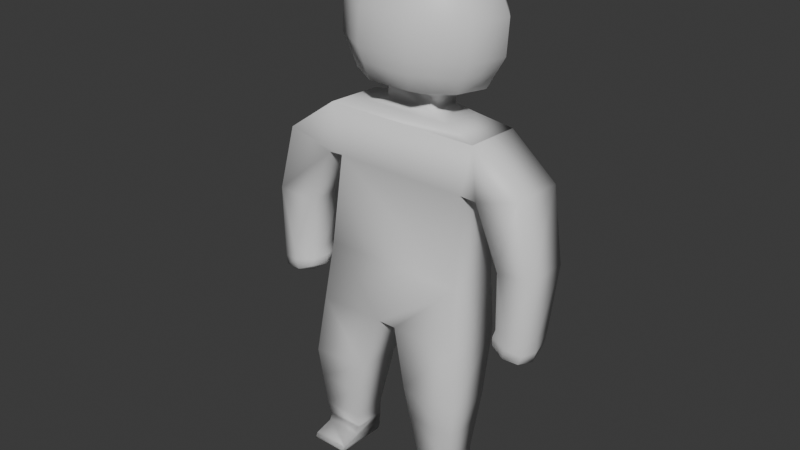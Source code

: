 # Source: citizen.blend  (saved by Blender 5.1.29; exported with 4.5.12 LTS)
import bpy
from mathutils import Matrix  # noqa: F401  (used for matrix-valued properties, if any)

bpy.ops.wm.read_factory_settings(use_empty=True)
scene = bpy.context.scene
scene.name = 'Scene'

# ---- collections
col_collection = bpy.data.collections.new('Collection'); scene.collection.children.link(col_collection)

# ---- materials (node trees are filled in below, after node groups)
mat_material = bpy.data.materials.new('Material')
mat_material.alpha_threshold = 0.0
mat_material.use_backface_culling_lightprobe_volume = False
mat_material.roughness = 0.5
mat_material.line_color = (0.0, 0.0, 0.0, 1.0)

# ---- material node trees
mat_material.use_nodes = True; mat_material.node_tree.nodes.clear()
_N = mat_material.node_tree.nodes; _L = mat_material.node_tree.links
n0 = _N.new('ShaderNodeOutputMaterial'); n0.name = 'Material Output'; n0.location = (200, 100)
n1 = _N.new('ShaderNodeBsdfPrincipled'); n1.name = 'Principled BSDF'; n1.location = (-200, 100)
_L.new(n1.outputs[0], n0.inputs[0])
n0.is_active_output = True

# ---- world
world_world = bpy.data.worlds.new('World'); scene.world = world_world
world_world.use_nodes = True; world_world.node_tree.nodes.clear()
_N = world_world.node_tree.nodes; _L = world_world.node_tree.links
n0 = _N.new('ShaderNodeOutputWorld'); n0.name = 'World Output'; n0.location = (200, 100)
n1 = _N.new('ShaderNodeBackground'); n1.name = 'Background'; n1.location = (-200, 100)
n1.inputs[0].default_value = (0.05088, 0.05088, 0.05088, 1.0)
_L.new(n1.outputs[0], n0.inputs[0])
n0.is_active_output = True
world_world.color = (0.05088, 0.05088, 0.05088)
world_world.sun_shadow_jitter_overblur = 0.0

# ---- meshes
me_cube = bpy.data.meshes.new('Cube')
me_cube.from_pydata([(0.2971, 0.3099, 2.194), (0.4867, 1.004, -0.5908), (0.2971, -0.3028, 2.194), (0.4867, -0.9964, -0.5908), (-0.1836, 0.3099, 2.194), (-0.3471, 1.004, -0.5908), (-0.1836, -0.3028, 2.194), (-0.3471, -0.9964, -0.5908), (0.4606, -0.9964, 2.027), (-0.3471, -0.9964, 2.027), (0.4599, 1.004, 2.027), (-0.3478, 1.004, 2.027), (0.3532, -0.5792, 2.127), (-0.2397, -0.5792, 2.127), (0.3532, 0.5863, 2.127), (-0.2397, 0.5863, 2.127), (0.2971, 0.3099, 2.386), (0.2971, -0.3028, 2.386), (-0.1836, 0.3099, 2.386), (-0.1836, -0.3028, 2.386), (0.406, 0.8709, 1.376), (-0.2932, -0.863, 1.376), (0.4067, -0.863, 1.376), (-0.2939, 0.8709, 1.376), (0.4311, 0.9304, 0.2049), (0.4311, -0.9233, 0.2049), (-0.3176, 0.9304, 0.2049), (-0.3176, -0.9233, 0.2049), (0.4606, -0.9964, 2.027), (-0.3471, -0.9964, 2.027), (-0.3275, -1.638, 1.541), (0.4403, -1.638, 1.541), (0.3911, -1.061, 1.356), (-0.2783, -1.061, 1.356), (0.3069, 1.448, -0.1527), (-0.1601, 1.448, -0.1527), (-0.193, 1.851, -0.1885), (0.3397, 1.851, -0.1885), (0.4393, 1.646, 1.541), (-0.3285, 1.646, 1.541), (-0.2793, 1.068, 1.356), (0.3901, 1.068, 1.356), (0.368, 1.875, 0.6378), (0.3293, 1.402, 0.5739), (-0.2571, 1.875, 0.6378), (-0.2184, 1.402, 0.5739), (0.4867, -0.1099, -0.5908), (-0.3471, -0.1099, -0.5908), (0.2481, -0.9934, -2.214), (-0.2331, -0.9934, -2.214), (0.2505, -0.4764, -2.215), (-0.2307, -0.4764, -2.215), (-0.3631, -0.3223, -1.346), (-0.3694, -1.075, -1.386), (0.2698, -1.075, -1.386), (0.2761, -0.3223, -1.346), (0.3056, 1.423, -0.3613), (-0.1587, 1.423, -0.3613), (-0.1913, 1.807, -0.4536), (0.3383, 1.807, -0.4536), (0.3817, 1.645, -0.17), (0.07337, 1.869, -0.1955), (-0.2355, 1.644, -0.1713), (0.06795, 1.424, -0.142), (0.3535, 1.602, -0.4516), (0.07348, 1.85, -0.5149), (-0.2066, 1.602, -0.4516), (0.07348, 1.374, -0.3951), (-0.1524, 1.411, -0.2642), (0.2996, 1.41, -0.2641), (0.3318, 1.84, -0.3409), (-0.1846, 1.84, -0.3409), (0.3668, 1.637, -0.3213), (-0.2195, 1.637, -0.322), (0.0735, 1.878, -0.3805), (0.07348, 1.583, -0.5474), (0.07349, 1.362, -0.257), (-0.1954, -1.44, -0.1521), (0.2716, -1.44, -0.1521), (0.3045, -1.844, -0.188), (-0.2283, -1.844, -0.188), (-0.2565, -1.868, 0.6384), (-0.2178, -1.395, 0.5745), (0.3686, -1.868, 0.6384), (0.3299, -1.395, 0.5745), (-0.1941, -1.415, -0.3607), (0.2701, -1.415, -0.3607), (0.3028, -1.8, -0.453), (-0.2268, -1.8, -0.453), (-0.2702, -1.637, -0.1694), (0.0381, -1.862, -0.1949), (0.347, -1.637, -0.1707), (0.04353, -1.417, -0.1414), (-0.2421, -1.595, -0.451), (0.038, -1.843, -0.5143), (0.3181, -1.595, -0.451), (0.038, -1.367, -0.3945), (0.2639, -1.403, -0.2636), (-0.1881, -1.403, -0.2635), (-0.2204, -1.833, -0.3403), (0.2961, -1.832, -0.3403), (-0.2553, -1.63, -0.3207), (0.331, -1.63, -0.3214), (0.03797, -1.871, -0.3799), (0.038, -1.575, -0.5468), (0.03799, -1.355, -0.2564), (0.2904, -0.9698, -2.432), (-0.1627, -0.9698, -2.432), (0.2925, -0.5001, -2.433), (-0.1606, -0.5001, -2.433), (0.2514, -0.9699, -2.678), (0.2847, -0.9699, -2.646), (0.2868, -0.5002, -2.647), (0.2535, -0.5002, -2.679), (-0.4787, -0.9699, -2.648), (-0.4657, -0.9699, -2.678), (-0.4636, -0.5002, -2.679), (-0.4766, -0.5002, -2.649), (0.4867, 0.117, -0.5908), (-0.3471, 0.117, -0.5908), (0.2481, 1.0, -2.214), (-0.2331, 1.0, -2.214), (0.2505, 0.4835, -2.215), (-0.2307, 0.4835, -2.215), (-0.3631, 0.3294, -1.346), (-0.3694, 1.082, -1.386), (0.2698, 1.082, -1.386), (0.2761, 0.3294, -1.346), (-0.4766, -0.5002, -2.649), (-0.4636, -0.5002, -2.679), (-0.4657, -0.9699, -2.678), (-0.4787, -0.9699, -2.648), (0.2535, -0.5002, -2.679), (0.2868, -0.5002, -2.647), (0.2847, -0.9699, -2.646), (0.2514, -0.9699, -2.678), (-0.1606, -0.5001, -2.433), (0.2925, -0.5001, -2.433), (-0.1627, -0.9698, -2.432), (0.2904, -0.9698, -2.432), (-0.2014, -0.9698, -2.526), (-0.1992, -0.5001, -2.527), (-0.4542, -0.5002, -2.598), (-0.4563, -0.9699, -2.598), (-0.2014, -0.9698, -2.526), (-0.1992, -0.5001, -2.527), (-0.4542, -0.5002, -2.598), (-0.4563, -0.9699, -2.598), (0.2904, 0.9769, -2.432), (-0.1627, 0.9769, -2.432), (0.2925, 0.5072, -2.433), (-0.1606, 0.5072, -2.433), (0.2514, 0.977, -2.678), (0.2847, 0.977, -2.646), (0.2868, 0.5073, -2.647), (0.2535, 0.5073, -2.679), (-0.4787, 0.977, -2.648), (-0.4657, 0.977, -2.678), (-0.4636, 0.5073, -2.679), (-0.4766, 0.5073, -2.649), (-0.4766, 0.5073, -2.649), (-0.4636, 0.5073, -2.679), (-0.4657, 0.977, -2.678), (-0.4787, 0.977, -2.648), (0.2535, 0.5073, -2.679), (0.2868, 0.5073, -2.647), (0.2847, 0.977, -2.646), (0.2514, 0.977, -2.678), (-0.1606, 0.5072, -2.433), (0.2925, 0.5072, -2.433), (-0.1627, 0.9769, -2.432), (0.2904, 0.9769, -2.432), (-0.2014, 0.9769, -2.526), (-0.1992, 0.5072, -2.527), (-0.4542, 0.5073, -2.598), (-0.4563, 0.977, -2.598), (-0.2014, 0.9769, -2.526), (-0.1992, 0.5072, -2.527), (-0.4542, 0.5073, -2.598), (-0.4563, 0.977, -2.598), (0.05172, 0.007502, 4.128), (0.3329, 0.2921, 4.029), (0.5584, 0.5204, 3.752), (0.6835, 0.6471, 3.351), (0.6835, 0.6471, 2.906), (0.5584, 0.5204, 2.505), (0.4162, 0.003723, 4.029), (0.7084, 0.0006931, 3.752), (0.8706, -0.0009884, 3.351), (0.8706, -0.0009884, 2.906), (0.7084, 0.0006931, 2.505), (0.3289, -0.2829, 4.029), (0.5512, -0.5158, 3.752), (0.6746, -0.6451, 3.351), (0.6746, -0.6451, 2.906), (0.5512, -0.5158, 2.505), (0.112, -0.4337, 4.029), (0.1603, -0.7875, 3.752), (0.1871, -0.9838, 3.351), (0.1871, -0.9838, 2.906), (0.1603, -0.7875, 2.505), (-0.1332, -0.378, 4.029), (-0.2814, -0.6872, 3.752), (-0.3637, -0.8587, 3.351), (-0.3637, -0.8587, 2.906), (-0.2814, -0.6872, 2.505), (-0.2918, -0.1419, 4.029), (-0.5673, -0.2618, 3.752), (-0.7202, -0.3283, 3.351), (-0.7202, -0.3283, 2.906), (-0.5673, -0.2618, 2.505), (-0.2897, 0.164, 4.029), (-0.5635, 0.2896, 3.752), (-0.7154, 0.3593, 3.351), (-0.7154, 0.3593, 2.906), (-0.5635, 0.2896, 2.505), (-0.1278, 0.3968, 4.029), (-0.2718, 0.709, 3.752), (-0.3517, 0.8822, 3.351), (-0.3517, 0.8822, 2.906), (-0.2718, 0.709, 2.505), (0.118, 0.4474, 4.029), (0.1712, 0.8001, 3.752), (0.2007, 0.9959, 3.351), (0.2007, 0.9959, 2.906), (0.1712, 0.8001, 2.505), (-0.2969, -0.3993, -1.781), (-0.3012, -1.034, -1.8), (0.259, -1.034, -1.8), (0.2633, -0.3993, -1.781), (-0.2969, 0.4065, -1.781), (-0.3012, 1.041, -1.8), (0.259, 1.041, -1.8), (0.2633, 0.4065, -1.781), (0.05673, -0.3028, 2.386), (0.2971, 0.00356, 2.386), (-0.1836, 0.00356, 2.386), (0.05673, 0.3099, 2.386), (0.4456, 0.4063, 3.89), (0.6209, 0.5837, 3.551), (0.6835, 0.6471, 3.128), (0.6209, 0.5837, 2.706), (0.5623, 0.002208, 3.89), (0.7895, -0.0001476, 3.551), (0.8706, -0.0009884, 3.128), (0.7895, -0.0001476, 2.706), (0.6334, 0.2606, 3.752), (0.3745, 0.1479, 4.029), (0.6334, 0.2606, 2.505), (0.7771, 0.323, 2.906), (0.7771, 0.323, 3.351), (0.4401, -0.3994, 3.89), (0.6129, -0.5805, 3.551), (0.6746, -0.6451, 3.128), (0.6129, -0.5805, 2.706), (0.6298, -0.2576, 2.505), (0.7726, -0.323, 2.906), (0.7726, -0.323, 3.351), (0.6298, -0.2576, 3.752), (0.3726, -0.1396, 4.029), (0.1361, -0.6106, 3.89), (0.1737, -0.8857, 3.551), (0.1871, -0.9838, 3.128), (0.1737, -0.8857, 2.706), (0.3558, -0.6517, 2.505), (0.4309, -0.8145, 2.906), (0.4309, -0.8145, 3.351), (0.3558, -0.6517, 3.752), (0.2205, -0.3583, 4.029), (0.5028, 0.1553, 2.445), (-0.2073, -0.5326, 3.89), (-0.3226, -0.7729, 3.551), (-0.3637, -0.8587, 3.128), (-0.3226, -0.7729, 2.706), (-0.01059, -0.4058, 4.029), (0.4277, 0.4152, 2.445), (-0.06057, -0.7373, 2.505), (-0.0883, -0.9213, 2.906), (-0.0883, -0.9213, 3.351), (-0.06057, -0.7373, 3.752), (-0.4295, -0.2019, 3.89), (-0.6437, -0.295, 3.551), (-0.7202, -0.3283, 3.128), (-0.6437, -0.295, 2.706), (-0.4244, -0.4745, 2.505), (-0.5419, -0.5935, 2.906), (-0.5419, -0.5935, 3.351), (-0.4244, -0.4745, 3.752), (-0.2125, -0.26, 4.029), (-0.4266, 0.2268, 3.89), (-0.6395, 0.3244, 3.551), (-0.7154, 0.3593, 3.128), (-0.6395, 0.3244, 2.706), (-0.7178, 0.01548, 2.906), (-0.7178, 0.01548, 3.351), (-0.5654, 0.0139, 3.752), (-0.2907, 0.01105, 4.029), (-0.3736, 0.2997, 2.445), (-0.5654, 0.0139, 2.505), (-0.1998, 0.5529, 3.89), (-0.3118, 0.7956, 3.551), (-0.3517, 0.8822, 3.128), (-0.3118, 0.7956, 2.706), (-0.4177, 0.4993, 2.505), (-0.5336, 0.6207, 2.906), (-0.5336, 0.6207, 3.351), (-0.4177, 0.4993, 3.752), (-0.2088, 0.2804, 4.029), (0.1446, 0.6238, 3.89), (0.186, 0.898, 3.551), (0.2007, 0.9959, 3.128), (0.186, 0.898, 2.706), (-0.2277, 0.5094, 2.445), (-0.0503, 0.7545, 2.505), (-0.0755, 0.9391, 2.906), (-0.0755, 0.9391, 3.351), (-0.0503, 0.7545, 3.752), (-0.004896, 0.4221, 4.029), (0.08488, 0.2274, 4.079), (0.1923, 0.1498, 4.079), (-0.2325, -0.495, 2.445), (0.3648, 0.6603, 2.505), (0.4421, 0.8215, 2.906), (0.4421, 0.8215, 3.351), (0.3648, 0.6603, 3.752), (0.2255, 0.3698, 4.029), (0.2339, 0.005612, 4.079), (0.1903, -0.1377, 4.079), (0.08185, -0.2131, 4.079), (-0.04072, -0.1853, 4.079), (-0.12, -0.06722, 4.079), (-0.119, 0.08577, 4.079), (-0.03806, 0.2021, 4.079), (-0.3755, -0.2823, 2.445), (0.4242, -0.4093, 2.445), (0.2342, 0.555, 2.445), (0.2287, -0.5451, 2.445), (0.5028, -0.151, 2.445), (-0.0276, 0.5883, 3.89), (-0.0755, 0.9391, 3.128), (0.003213, 0.5322, 2.445), (-0.0629, 0.8468, 3.551), (-0.0629, 0.8468, 2.706), (-0.3132, 0.3898, 3.89), (-0.5336, 0.6207, 3.128), (-0.4756, 0.56, 3.551), (-0.4756, 0.56, 2.706), (-0.3745, 0.00873, 2.445), (-0.6416, 0.01469, 3.551), (-0.6416, 0.01469, 2.706), (-0.4281, 0.01248, 3.89), (-0.7178, 0.01548, 3.128), (-0.4832, -0.534, 3.551), (-0.4832, -0.534, 2.706), (-0.3184, -0.3672, 3.89), (-0.5419, -0.5935, 3.128), (-0.07444, -0.8293, 3.551), (-0.07444, -0.8293, 2.706), (-0.03558, -0.5716, 3.89), (-0.0883, -0.9213, 3.128), (-0.00192, -0.52, 2.445), (0.2881, -0.505, 3.89), (0.4309, -0.8145, 3.128), (0.3933, -0.7331, 3.551), (0.3933, -0.7331, 2.706), (0.5012, -0.1986, 3.89), (0.7726, -0.323, 3.128), (0.7012, -0.2903, 3.551), (0.7012, -0.2903, 2.706), (0.7771, 0.323, 3.128), (0.7052, 0.2918, 3.551), (0.7052, 0.2918, 2.706), (0.504, 0.2042, 3.89), (0.2951, 0.515, 3.89), (0.4421, 0.8215, 3.128), (0.4035, 0.7409, 3.551), (0.4035, 0.7409, 2.706), (0.05673, 0.00356, 2.386)], [], [(0, 4, 18, 237, 16), (21, 29, 11, 23), (20, 10, 28, 22), (23, 20, 10, 11), (12, 13, 9, 8), (14, 12, 8, 10), (13, 15, 11, 9), (15, 14, 10, 11), (2, 6, 13, 12), (0, 2, 12, 14), (6, 4, 15, 13), (4, 0, 14, 15), (377, 236, 19, 234), (2, 0, 16, 235, 17), (4, 6, 19, 236, 18), (6, 2, 17, 234, 19), (26, 23, 20, 24), (24, 20, 22, 25), (27, 21, 23, 26), (25, 22, 21, 27), (3, 25, 27, 7), (46, 25, 3), (5, 26, 24, 1), (28, 10, 11, 29), (8, 9, 11, 10), (21, 22, 32, 33), (29, 21, 33, 30), (22, 28, 31, 32), (28, 29, 30, 31), (44, 61, 36), (76, 68, 57, 67), (43, 34, 60), (42, 43, 60), (20, 23, 40, 41), (10, 20, 41, 38), (23, 11, 39, 40), (11, 10, 38, 39), (41, 40, 45, 43), (38, 41, 43, 42), (40, 39, 44, 45), (39, 38, 42, 44), (228, 227, 49, 48), (229, 228, 48, 50), (226, 229, 50, 51), (47, 46, 55, 52), (46, 3, 54, 55), (3, 7, 53, 54), (7, 47, 52, 53), (49, 51, 109, 107), (226, 51, 49, 227), (75, 65, 59, 64), (74, 70, 59, 65), (73, 71, 58, 66), (72, 69, 56, 64), (70, 72, 64, 59), (37, 60, 72, 70), (60, 34, 69, 72), (68, 73, 66, 57), (35, 62, 73, 68), (62, 36, 71, 73), (71, 74, 65, 58), (36, 61, 74, 71), (61, 37, 70, 74), (67, 75, 64, 56), (57, 66, 75, 67), (66, 58, 65, 75), (69, 76, 67, 56), (34, 63, 76, 69), (63, 35, 68, 76), (42, 37, 61), (42, 61, 44), (63, 45, 35), (43, 63, 34), (62, 44, 36), (62, 45, 44), (45, 62, 35), (60, 37, 42), (83, 90, 79), (105, 97, 86, 96), (82, 77, 89), (81, 82, 89), (82, 84, 92), (33, 32, 84, 82), (30, 33, 82, 81), (32, 31, 83, 84), (31, 30, 81, 83), (104, 94, 88, 93), (103, 99, 88, 94), (102, 100, 87, 95), (101, 98, 85, 93), (99, 101, 93, 88), (80, 89, 101, 99), (89, 77, 98, 101), (97, 102, 95, 86), (78, 91, 102, 97), (91, 79, 100, 102), (100, 103, 94, 87), (79, 90, 103, 100), (90, 80, 99, 103), (96, 104, 93, 85), (86, 95, 104, 96), (95, 87, 94, 104), (98, 105, 96, 85), (77, 92, 105, 98), (92, 78, 97, 105), (81, 80, 90), (81, 90, 83), (92, 84, 78), (43, 45, 63), (82, 92, 77), (91, 83, 79), (91, 84, 83), (84, 91, 78), (89, 80, 81), (50, 48, 106, 108), (48, 49, 107, 106), (51, 50, 108, 109), (112, 111, 110, 113), (108, 106, 111, 112), (114, 117, 116, 115), (110, 115, 116, 113), (143, 142, 117, 114), (106, 107, 140, 143, 114, 115, 110, 111), (109, 108, 112, 113, 116, 117, 142, 141), (27, 47, 7), (232, 120, 121, 231), (233, 122, 120, 232), (230, 123, 122, 233), (119, 124, 127, 118), (118, 127, 126, 1), (1, 126, 125, 5), (5, 125, 124, 119), (139, 138, 144, 147, 131, 130, 135, 134), (230, 231, 121, 123), (138, 136, 145, 144), (135, 130, 129, 132), (131, 128, 129, 130), (144, 145, 146, 147), (133, 134, 135, 132), (137, 139, 134, 133), (136, 137, 133, 132, 129, 128, 146, 145), (147, 146, 128, 131), (1, 24, 118), (25, 46, 118, 24), (27, 26, 119, 47), (119, 26, 5), (107, 109, 141, 140), (140, 141, 142, 143), (121, 149, 151, 123), (122, 150, 148, 120), (120, 148, 149, 121), (123, 151, 150, 122), (154, 155, 152, 153), (150, 154, 153, 148), (156, 157, 158, 159), (152, 155, 158, 157), (175, 156, 159, 174), (148, 153, 152, 157, 156, 175, 172, 149), (151, 173, 174, 159, 158, 155, 154, 150), (171, 166, 167, 162, 163, 179, 176, 170), (170, 176, 177, 168), (167, 164, 161, 162), (163, 162, 161, 160), (176, 179, 178, 177), (165, 164, 167, 166), (169, 165, 166, 171), (168, 177, 178, 160, 161, 164, 165, 169), (179, 163, 160, 178), (149, 172, 173, 151), (172, 175, 174, 173), (47, 119, 118, 46), (376, 322, 184, 241), (375, 324, 182, 239), (221, 318, 325), (16, 335, 275), (374, 323, 183, 240), (373, 325, 181, 238), (372, 247, 186, 242), (371, 249, 189, 245), (370, 246, 187, 243), (181, 319, 247), (16, 275, 269), (369, 250, 188, 244), (368, 256, 194, 254), (367, 258, 192, 252), (186, 326, 259), (366, 257, 193, 253), (365, 259, 191, 251), (364, 265, 199, 263), (363, 267, 197, 261), (191, 327, 268), (17, 334, 336), (362, 266, 198, 262), (361, 268, 196, 260), (196, 328, 274), (360, 276, 205, 320), (359, 278, 203, 272), (358, 274, 201, 270), (357, 277, 204, 273), (356, 279, 202, 271), (19, 320, 333), (355, 286, 208, 282), (354, 288, 206, 280), (353, 285, 209, 283), (352, 287, 207, 281), (201, 329, 288), (351, 294, 213, 291), (350, 296, 211, 289), (349, 293, 214, 292), (348, 295, 212, 290), (206, 330, 296), (347, 298, 215, 297), (346, 304, 219, 302), (345, 306, 217, 300), (211, 331, 307), (18, 297, 312), (344, 305, 218, 301), (343, 307, 216, 299), (342, 314, 224, 311), (341, 316, 222, 309), (216, 332, 317), (340, 313, 225, 335), (339, 315, 223, 310), (338, 317, 221, 308), (52, 226, 227, 53), (52, 55, 229, 226), (55, 54, 228, 229), (54, 53, 227, 228), (124, 125, 231, 230), (124, 230, 233, 127), (127, 233, 232, 126), (126, 232, 231, 125), (190, 255, 337), (16, 269, 235), (235, 337, 17), (235, 269, 337), (269, 190, 337), (337, 334, 17), (337, 255, 334), (255, 195, 334), (316, 338, 308, 222), (217, 299, 338, 316), (299, 216, 317, 338), (314, 339, 310, 224), (219, 301, 339, 314), (301, 218, 315, 339), (237, 340, 335, 16), (18, 312, 340, 237), (312, 220, 313, 340), (317, 318, 221), (317, 332, 318), (332, 180, 318), (315, 341, 309, 223), (218, 300, 341, 315), (300, 217, 316, 341), (313, 342, 311, 225), (220, 302, 342, 313), (302, 219, 314, 342), (306, 343, 299, 217), (212, 289, 343, 306), (289, 211, 307, 343), (304, 344, 301, 219), (214, 291, 344, 304), (291, 213, 305, 344), (312, 303, 220), (312, 297, 303), (297, 215, 303), (307, 332, 216), (307, 331, 332), (331, 180, 332), (305, 345, 300, 218), (213, 290, 345, 305), (290, 212, 306, 345), (303, 346, 302, 220), (215, 292, 346, 303), (292, 214, 304, 346), (236, 347, 297, 18), (19, 333, 347, 236), (333, 210, 298, 347), (296, 331, 211), (296, 330, 331), (330, 180, 331), (294, 348, 290, 213), (208, 281, 348, 294), (281, 207, 295, 348), (298, 349, 292, 215), (210, 283, 349, 298), (283, 209, 293, 349), (295, 350, 289, 212), (207, 280, 350, 295), (280, 206, 296, 350), (293, 351, 291, 214), (209, 282, 351, 293), (282, 208, 294, 351), (288, 330, 206), (288, 329, 330), (329, 180, 330), (286, 352, 281, 208), (203, 271, 352, 286), (271, 202, 287, 352), (284, 353, 283, 210), (205, 273, 353, 284), (273, 204, 285, 353), (287, 354, 280, 207), (202, 270, 354, 287), (270, 201, 288, 354), (285, 355, 282, 209), (204, 272, 355, 285), (272, 203, 286, 355), (333, 284, 210), (333, 320, 284), (320, 205, 284), (278, 356, 271, 203), (198, 261, 356, 278), (261, 197, 279, 356), (276, 357, 273, 205), (200, 263, 357, 276), (263, 199, 277, 357), (279, 358, 270, 202), (197, 260, 358, 279), (260, 196, 274, 358), (277, 359, 272, 204), (199, 262, 359, 277), (262, 198, 278, 359), (234, 360, 320, 19), (17, 336, 360, 234), (336, 200, 276, 360), (274, 329, 201), (274, 328, 329), (328, 180, 329), (267, 361, 260, 197), (192, 251, 361, 267), (251, 191, 268, 361), (265, 362, 262, 199), (194, 253, 362, 265), (253, 193, 266, 362), (336, 264, 200), (336, 334, 264), (334, 195, 264), (268, 328, 196), (268, 327, 328), (327, 180, 328), (266, 363, 261, 198), (193, 252, 363, 266), (252, 192, 267, 363), (264, 364, 263, 200), (195, 254, 364, 264), (254, 194, 265, 364), (258, 365, 251, 192), (187, 242, 365, 258), (242, 186, 259, 365), (256, 366, 253, 194), (189, 244, 366, 256), (244, 188, 257, 366), (259, 327, 191), (259, 326, 327), (326, 180, 327), (257, 367, 252, 193), (188, 243, 367, 257), (243, 187, 258, 367), (255, 368, 254, 195), (190, 245, 368, 255), (245, 189, 256, 368), (249, 369, 244, 189), (184, 240, 369, 249), (240, 183, 250, 369), (269, 248, 190), (269, 275, 248), (275, 185, 248), (247, 326, 186), (247, 319, 326), (319, 180, 326), (250, 370, 243, 188), (183, 239, 370, 250), (239, 182, 246, 370), (248, 371, 245, 190), (185, 241, 371, 248), (241, 184, 249, 371), (246, 372, 242, 187), (182, 238, 372, 246), (238, 181, 247, 372), (324, 373, 238, 182), (222, 308, 373, 324), (308, 221, 325, 373), (322, 374, 240, 184), (224, 310, 374, 322), (310, 223, 323, 374), (275, 321, 185), (275, 335, 321), (335, 225, 321), (325, 319, 181), (325, 318, 319), (318, 180, 319), (323, 375, 239, 183), (223, 309, 375, 323), (309, 222, 324, 375), (321, 376, 241, 185), (225, 311, 376, 321), (311, 224, 322, 376), (235, 377, 234, 17), (16, 237, 377, 235), (237, 18, 236, 377)])
me_cube.polygons.foreach_set('use_smooth', [True] * 402)
_uv = me_cube.uv_layers.new(name='UVMap')
_uv.uv.foreach_set('vector', [0.7284, 0.5808, 0.7716, 0.5808, 0.7716, 0.5808, 0.75, 0.5808, 0.7284, 0.5808, 0.5815, 0.0, 0.625, 0.0, 0.625, 0.25, 0.5815, 0.25, 0.5815, 0.5, 0.625, 0.5, 0.625, 0.75, 0.5815, 0.75, 0.5815, 0.25, 0.5815, 0.5, 0.625, 0.5, 0.625, 0.25, 0.6918, 0.6978, 0.8082, 0.6978, 0.875, 0.75, 0.625, 0.75, 0.6918, 0.5522, 0.6918, 0.6978, 0.625, 0.75, 0.625, 0.5, 0.8082, 0.6978, 0.8082, 0.5522, 0.875, 0.5, 0.875, 0.75, 0.8082, 0.5522, 0.6918, 0.5522, 0.625, 0.5, 0.875, 0.5, 0.7284, 0.6692, 0.7716, 0.6692, 0.8082, 0.6978, 0.6918, 0.6978, 0.7284, 0.5808, 0.7284, 0.6692, 0.6918, 0.6978, 0.6918, 0.5522, 0.7716, 0.6692, 0.7716, 0.5808, 0.8082, 0.5522, 0.8082, 0.6978, 0.7716, 0.5808, 0.7284, 0.5808, 0.6918, 0.5522, 0.8082, 0.5522, 0.75, 0.625, 0.7716, 0.625, 0.7716, 0.6692, 0.75, 0.6692, 0.7284, 0.6692, 0.7284, 0.5808, 0.7284, 0.5808, 0.7284, 0.625, 0.7284, 0.6692, 0.7716, 0.5808, 0.7716, 0.6692, 0.7716, 0.6692, 0.7716, 0.625, 0.7716, 0.5808, 0.7716, 0.6692, 0.7284, 0.6692, 0.7284, 0.6692, 0.75, 0.6692, 0.7716, 0.6692, 0.4715, 0.25, 0.5815, 0.25, 0.5815, 0.5, 0.4715, 0.5, 0.4715, 0.5, 0.5815, 0.5, 0.5815, 0.75, 0.4715, 0.75, 0.4715, 0.0, 0.5815, 0.0, 0.5815, 0.25, 0.4715, 0.25, 0.4715, 0.75, 0.5815, 0.75, 0.5815, 1.0, 0.4715, 1.0, 0.375, 0.75, 0.4715, 0.75, 0.4715, 1.0, 0.375, 1.0, 0.0, 0.0, 0.4715, 0.75, 0.0, 0.0, 0.375, 0.25, 0.4715, 0.25, 0.4715, 0.5, 0.375, 0.5, 0.625, 0.75, 0.625, 0.5, 0.625, 0.25, 0.625, 0.0, 0.625, 0.75, 0.875, 0.75, 0.875, 0.5, 0.625, 0.5, 0.5878, 0.971, 0.5878, 0.779, 0.5878, 0.779, 0.5878, 0.971, 0.6188, 0.973, 0.5878, 0.971, 0.5878, 0.971, 0.6188, 0.973, 0.5878, 0.779, 0.6188, 0.777, 0.6188, 0.777, 0.5878, 0.779, 0.6188, 0.777, 0.6188, 0.973, 0.6188, 0.973, 0.6188, 0.777, 0.6188, 0.777, 0.6188, 0.875, 0.6188, 0.777, 0.5878, 0.875, 0.5878, 0.779, 0.5878, 0.779, 0.5878, 0.875, 0.5878, 0.971, 0.5878, 0.971, 0.6033, 0.972, 0.6188, 0.973, 0.5878, 0.971, 0.6033, 0.972, 0.5878, 0.971, 0.5878, 0.779, 0.5878, 0.779, 0.5878, 0.971, 0.6188, 0.973, 0.5878, 0.971, 0.5878, 0.971, 0.6188, 0.973, 0.5878, 0.779, 0.6188, 0.777, 0.6188, 0.777, 0.5878, 0.779, 0.6188, 0.777, 0.6188, 0.973, 0.6188, 0.973, 0.6188, 0.777, 0.5878, 0.971, 0.5878, 0.779, 0.5878, 0.779, 0.5878, 0.971, 0.6188, 0.973, 0.5878, 0.971, 0.5878, 0.971, 0.6188, 0.973, 0.5878, 0.779, 0.6188, 0.777, 0.6188, 0.777, 0.5878, 0.779, 0.6188, 0.777, 0.6188, 0.973, 0.6188, 0.973, 0.6188, 0.777, 0.375, 0.75, 0.375, 1.0, 0.375, 1.0, 0.375, 0.75, 0.0, 0.0, 0.0, 0.0, 0.0, 0.0, 0.0, 0.0, 0.0, 0.0, 0.0, 0.0, 0.0, 0.0, 0.0, 0.0, 0.0, 0.0, 0.0, 0.0, 0.0, 0.0, 0.0, 0.0, 0.0, 0.0, 0.0, 0.0, 0.0, 0.0, 0.0, 0.0, 0.375, 0.75, 0.375, 1.0, 0.375, 1.0, 0.375, 0.75, 0.0, 0.0, 0.0, 0.0, 0.0, 0.0, 0.0, 0.0, 0.375, 1.0, 0.0, 0.0, 0.0, 0.0, 0.375, 1.0, 0.0, 0.0, 0.0, 0.0, 0.375, 1.0, 0.1875, 0.5, 0.6033, 0.875, 0.6188, 0.875, 0.6188, 0.973, 0.6033, 0.972, 0.6188, 0.875, 0.6188, 0.973, 0.6188, 0.973, 0.6188, 0.875, 0.6033, 0.778, 0.6188, 0.777, 0.6188, 0.777, 0.6033, 0.778, 0.6033, 0.972, 0.5878, 0.971, 0.5878, 0.971, 0.6033, 0.972, 0.6188, 0.973, 0.6033, 0.972, 0.6033, 0.972, 0.6188, 0.973, 0.6188, 0.973, 0.6033, 0.972, 0.6033, 0.972, 0.6188, 0.973, 0.6033, 0.972, 0.5878, 0.971, 0.5878, 0.971, 0.6033, 0.972, 0.5878, 0.779, 0.6033, 0.778, 0.6033, 0.778, 0.5878, 0.779, 0.5878, 0.779, 0.6033, 0.778, 0.6033, 0.778, 0.5878, 0.779, 0.6033, 0.778, 0.6188, 0.777, 0.6188, 0.777, 0.6033, 0.778, 0.6188, 0.777, 0.6188, 0.875, 0.6188, 0.875, 0.6188, 0.777, 0.6188, 0.777, 0.6188, 0.875, 0.6188, 0.875, 0.6188, 0.777, 0.6188, 0.875, 0.6188, 0.973, 0.6188, 0.973, 0.6188, 0.875, 0.5878, 0.875, 0.6033, 0.875, 0.6033, 0.972, 0.5878, 0.971, 0.5878, 0.779, 0.6033, 0.778, 0.6033, 0.875, 0.5878, 0.875, 0.6033, 0.778, 0.6188, 0.777, 0.6188, 0.875, 0.6033, 0.875, 0.5878, 0.971, 0.5878, 0.875, 0.5878, 0.875, 0.5878, 0.971, 0.5878, 0.971, 0.5878, 0.875, 0.5878, 0.875, 0.5878, 0.971, 0.5878, 0.875, 0.5878, 0.779, 0.5878, 0.779, 0.5878, 0.875, 0.6188, 0.973, 0.6188, 0.973, 0.6188, 0.875, 0.6188, 0.973, 0.6188, 0.875, 0.6188, 0.777, 0.5878, 0.875, 0.5878, 0.779, 0.5878, 0.779, 0.0, 0.0, 0.0, 0.0, 0.0, 0.0, 0.6033, 0.778, 0.6188, 0.777, 0.6188, 0.777, 0.6033, 0.778, 0.5878, 0.779, 0.6188, 0.777, 0.0, 0.0, 0.0, 0.0, 0.0, 0.0, 0.6033, 0.972, 0.6188, 0.973, 0.6188, 0.973, 0.6188, 0.777, 0.6188, 0.875, 0.6188, 0.777, 0.5878, 0.875, 0.5878, 0.779, 0.5878, 0.779, 0.5878, 0.875, 0.5878, 0.971, 0.5878, 0.971, 0.6033, 0.972, 0.6188, 0.973, 0.5878, 0.971, 0.6033, 0.972, 0.0, 0.0, 0.5878, 0.779, 0.0, 0.0, 0.5878, 0.971, 0.5878, 0.779, 0.5878, 0.779, 0.5878, 0.971, 0.6188, 0.973, 0.5878, 0.971, 0.5878, 0.971, 0.6188, 0.973, 0.5878, 0.779, 0.6188, 0.777, 0.6188, 0.777, 0.5878, 0.779, 0.6188, 0.777, 0.6188, 0.973, 0.6188, 0.973, 0.6188, 0.777, 0.6033, 0.875, 0.6188, 0.875, 0.6188, 0.973, 0.6033, 0.972, 0.6188, 0.875, 0.6188, 0.973, 0.6188, 0.973, 0.6188, 0.875, 0.6033, 0.778, 0.6188, 0.777, 0.6188, 0.777, 0.6033, 0.778, 0.6033, 0.972, 0.5878, 0.971, 0.5878, 0.971, 0.6033, 0.972, 0.6188, 0.973, 0.6033, 0.972, 0.6033, 0.972, 0.6188, 0.973, 0.6188, 0.973, 0.6033, 0.972, 0.6033, 0.972, 0.6188, 0.973, 0.6033, 0.972, 0.5878, 0.971, 0.5878, 0.971, 0.6033, 0.972, 0.5878, 0.779, 0.6033, 0.778, 0.6033, 0.778, 0.5878, 0.779, 0.5878, 0.779, 0.6033, 0.778, 0.6033, 0.778, 0.5878, 0.779, 0.6033, 0.778, 0.6188, 0.777, 0.6188, 0.777, 0.6033, 0.778, 0.6188, 0.777, 0.6188, 0.875, 0.6188, 0.875, 0.6188, 0.777, 0.6188, 0.777, 0.6188, 0.875, 0.6188, 0.875, 0.6188, 0.777, 0.6188, 0.875, 0.6188, 0.973, 0.6188, 0.973, 0.6188, 0.875, 0.5878, 0.875, 0.6033, 0.875, 0.6033, 0.972, 0.5878, 0.971, 0.5878, 0.779, 0.6033, 0.778, 0.6033, 0.875, 0.5878, 0.875, 0.6033, 0.778, 0.6188, 0.777, 0.6188, 0.875, 0.6033, 0.875, 0.5878, 0.971, 0.5878, 0.875, 0.5878, 0.875, 0.5878, 0.971, 0.5878, 0.971, 0.5878, 0.875, 0.5878, 0.875, 0.5878, 0.971, 0.5878, 0.875, 0.5878, 0.779, 0.5878, 0.779, 0.5878, 0.875, 0.6188, 0.973, 0.6188, 0.973, 0.6188, 0.875, 0.6188, 0.973, 0.6188, 0.875, 0.6188, 0.777, 0.5878, 0.875, 0.5878, 0.779, 0.5878, 0.779, 0.0, 0.0, 0.5878, 0.779, 0.0, 0.0, 0.0, 0.0, 0.0, 0.0, 0.0, 0.0, 0.6033, 0.778, 0.6188, 0.777, 0.6188, 0.777, 0.6033, 0.778, 0.5878, 0.779, 0.6188, 0.777, 0.0, 0.0, 0.0, 0.0, 0.0, 0.0, 0.6033, 0.972, 0.6188, 0.973, 0.6188, 0.973, 0.0, 0.0, 0.0, 0.0, 0.0, 0.0, 0.0, 0.0, 0.375, 0.75, 0.375, 1.0, 0.375, 1.0, 0.375, 0.75, 0.0, 0.0, 0.0, 0.0, 0.0, 0.0, 0.0, 0.0, 0.0, 0.0, 0.0, 0.0, 0.01916, 0.05108, 0.0, 0.0, 0.0, 0.0, 0.0, 0.0, 0.0, 0.0, 0.0, 0.0, 0.375, 1.0, 0.0, 0.0, 0.0, 0.0, 0.3584, 0.9501, 0.01916, 0.05108, 0.3584, 0.9501, 0.0, 0.0, 0.0, 0.0, 0.375, 1.0, 0.0, 0.0, 0.0, 0.0, 0.375, 1.0, 0.375, 0.75, 0.375, 1.0, 0.375, 1.0, 0.375, 1.0, 0.375, 1.0, 0.3584, 0.9501, 0.375, 0.7628, 0.375, 0.75, 0.0, 0.0, 0.0, 0.0, 0.0, 0.0, 0.0, 0.0, 0.0, 0.0, 0.0, 0.0, 0.0, 0.0, 0.0, 0.0, 0.4715, 1.0, 0.0, 0.0, 0.0, 0.0, 0.375, 0.75, 0.375, 0.75, 0.375, 1.0, 0.375, 1.0, 0.0, 0.0, 0.0, 0.0, 0.0, 0.0, 0.0, 0.0, 0.0, 0.0, 0.0, 0.0, 0.0, 0.0, 0.0, 0.0, 0.0, 0.0, 0.0, 0.0, 0.0, 0.0, 0.0, 0.0, 0.0, 0.0, 0.0, 0.0, 0.0, 0.0, 0.0, 0.0, 0.375, 0.75, 0.375, 0.75, 0.375, 1.0, 0.375, 1.0, 0.0, 0.0, 0.0, 0.0, 0.0, 0.0, 0.0, 0.0, 0.375, 0.75, 0.375, 1.0, 0.375, 1.0, 0.375, 1.0, 0.375, 1.0, 0.3584, 0.9501, 0.375, 0.7628, 0.375, 0.75, 0.0, 0.0, 0.1875, 0.5, 0.375, 1.0, 0.0, 0.0, 0.375, 1.0, 0.0, 0.0, 0.0, 0.0, 0.375, 1.0, 0.01916, 0.05108, 0.3584, 0.9501, 0.0, 0.0, 0.0, 0.0, 0.375, 1.0, 0.0, 0.0, 0.0, 0.0, 0.3584, 0.9501, 0.375, 1.0, 0.0, 0.0, 0.0, 0.0, 0.375, 1.0, 0.0, 0.0, 0.0, 0.0, 0.01916, 0.05108, 0.0, 0.0, 0.0, 0.0, 0.0, 0.0, 0.0, 0.0, 0.0, 0.0, 0.0, 0.0, 0.0, 0.0, 0.0, 0.0, 0.0, 0.0, 0.0, 0.0, 0.0, 0.0, 0.0, 0.0, 0.0, 0.0, 0.375, 1.0, 0.0, 0.0, 0.0, 0.0, 0.375, 1.0, 0.0, 0.0, 0.0, 0.0, 0.0, 0.0, 0.4715, 0.75, 0.0, 0.0, 0.0, 0.0, 0.4715, 0.5, 0.4715, 1.0, 0.4715, 0.25, 0.0, 0.0, 0.0, 0.0, 0.0, 0.0, 0.4715, 0.25, 0.0, 0.0, 0.375, 1.0, 0.0, 0.0, 0.0, 0.0, 0.375, 1.0, 0.375, 1.0, 0.0, 0.0, 0.0, 0.0, 0.375, 1.0, 0.375, 1.0, 0.375, 1.0, 0.0, 0.0, 0.0, 0.0, 0.0, 0.0, 0.0, 0.0, 0.0, 0.0, 0.0, 0.0, 0.375, 0.75, 0.375, 0.75, 0.375, 1.0, 0.375, 1.0, 0.0, 0.0, 0.0, 0.0, 0.0, 0.0, 0.0, 0.0, 0.0, 0.0, 0.0, 0.0, 0.01916, 0.05108, 0.0, 0.0, 0.0, 0.0, 0.0, 0.0, 0.0, 0.0, 0.0, 0.0, 0.375, 1.0, 0.3584, 0.9501, 0.0, 0.0, 0.0, 0.0, 0.01916, 0.05108, 0.0, 0.0, 0.0, 0.0, 0.3584, 0.9501, 0.375, 1.0, 0.375, 1.0, 0.0, 0.0, 0.0, 0.0, 0.375, 0.75, 0.375, 0.75, 0.375, 0.7628, 0.3584, 0.9501, 0.375, 1.0, 0.375, 1.0, 0.375, 1.0, 0.375, 1.0, 0.0, 0.0, 0.0, 0.0, 0.0, 0.0, 0.0, 0.0, 0.0, 0.0, 0.0, 0.0, 0.0, 0.0, 0.0, 0.0, 0.375, 0.75, 0.375, 0.75, 0.375, 0.7628, 0.3584, 0.9501, 0.375, 1.0, 0.375, 1.0, 0.375, 1.0, 0.375, 1.0, 0.375, 1.0, 0.375, 1.0, 0.0, 0.0, 0.0, 0.0, 0.01916, 0.05108, 0.0, 0.0, 0.0, 0.0, 0.3584, 0.9501, 0.375, 1.0, 0.3584, 0.9501, 0.0, 0.0, 0.0, 0.0, 0.375, 1.0, 0.375, 1.0, 0.0, 0.0, 0.0, 0.0, 0.0, 0.0, 0.0, 0.0, 0.01916, 0.05108, 0.0, 0.0, 0.0, 0.0, 0.0, 0.0, 0.0, 0.0, 0.0, 0.0, 0.0, 0.0, 0.0, 0.0, 0.0, 0.0, 0.0, 0.0, 0.0, 0.0, 0.0, 0.0, 0.0, 0.0, 0.0, 0.0, 0.375, 1.0, 0.375, 1.0, 0.0, 0.0, 0.0, 0.0, 0.375, 1.0, 0.375, 1.0, 0.0, 0.0, 0.0, 0.0, 0.375, 1.0, 0.375, 1.0, 0.0, 0.0, 0.0, 0.0, 0.0, 0.0, 0.0, 0.0, 0.0, 0.0, 0.0, 0.0, 0.6111, 0.3571, 0.6111, 0.4286, 0.5556, 0.4286, 0.5556, 0.3571, 0.6111, 0.6429, 0.6111, 0.7143, 0.5556, 0.7143, 0.5556, 0.6429, 0.6667, 0.8571, 0.6389, 0.9286, 0.6111, 0.8571, 0.6667, 0.1429, 0.6667, 0.2143, 0.6111, 0.2143, 0.6111, 0.5, 0.6111, 0.5714, 0.5556, 0.5714, 0.5556, 0.5, 0.6111, 0.7857, 0.6111, 0.8571, 0.5556, 0.8571, 0.5556, 0.7857, 0.5, 0.7857, 0.5, 0.8571, 0.4444, 0.8571, 0.4444, 0.7857, 0.5, 0.3571, 0.5, 0.4286, 0.4444, 0.4286, 0.4444, 0.3571, 0.5, 0.6429, 0.5, 0.7143, 0.4444, 0.7143, 0.4444, 0.6429, 0.5556, 0.8571, 0.5278, 0.9286, 0.5, 0.8571, 0.5556, 0.1429, 0.5556, 0.2143, 0.5, 0.2143, 0.5, 0.5, 0.5, 0.5714, 0.4444, 0.5714, 0.4444, 0.5, 0.3889, 0.3571, 0.3889, 0.4286, 0.3333, 0.4286, 0.3333, 0.3571, 0.3889, 0.6429, 0.3889, 0.7143, 0.3333, 0.7143, 0.3333, 0.6429, 0.4444, 0.8571, 0.4167, 0.9286, 0.3889, 0.8571, 0.3889, 0.5, 0.3889, 0.5714, 0.3333, 0.5714, 0.3333, 0.5, 0.3889, 0.7857, 0.3889, 0.8571, 0.3333, 0.8571, 0.3333, 0.7857, 0.2778, 0.3571, 0.2778, 0.4286, 0.2222, 0.4286, 0.2222, 0.3571, 0.2778, 0.6429, 0.2778, 0.7143, 0.2222, 0.7143, 0.2222, 0.6429, 0.3333, 0.8571, 0.3056, 0.9286, 0.2778, 0.8571, 0.3333, 0.1429, 0.3333, 0.2143, 0.2778, 0.2143, 0.2778, 0.5, 0.2778, 0.5714, 0.2222, 0.5714, 0.2222, 0.5, 0.2778, 0.7857, 0.2778, 0.8571, 0.2222, 0.8571, 0.2222, 0.7857, 0.2222, 0.8571, 0.1944, 0.9286, 0.1667, 0.8571, 0.1667, 0.2143, 0.1667, 0.2857, 0.1111, 0.2857, 0.1111, 0.2143, 0.1667, 0.5, 0.1667, 0.5714, 0.1111, 0.5714, 0.1111, 0.5, 0.1667, 0.7857, 0.1667, 0.8571, 0.1111, 0.8571, 0.1111, 0.7857, 0.1667, 0.3571, 0.1667, 0.4286, 0.1111, 0.4286, 0.1111, 0.3571, 0.1667, 0.6429, 0.1667, 0.7143, 0.1111, 0.7143, 0.1111, 0.6429, 0.1111, 0.1429, 0.1111, 0.2143, 0.05556, 0.2143, 0.05556, 0.5, 0.05556, 0.5714, 5.96e-08, 0.5714, 5.96e-08, 0.5, 0.05556, 0.7857, 0.05556, 0.8571, 5.96e-08, 0.8571, 2.98e-08, 0.7857, 0.05556, 0.3571, 0.05556, 0.4286, 5.96e-08, 0.4286, 2.98e-08, 0.3571, 0.05556, 0.6429, 0.05556, 0.7143, 0.0, 0.7143, 2.98e-08, 0.6429, 0.1111, 0.8571, 0.08333, 0.9286, 0.05556, 0.8571, 0.9444, 0.5, 0.9444, 0.5714, 0.8889, 0.5714, 0.8889, 0.5, 0.9444, 0.7857, 0.9444, 0.8571, 0.8889, 0.8571, 0.8889, 0.7857, 0.9444, 0.3571, 0.9444, 0.4286, 0.8889, 0.4286, 0.8889, 0.3571, 0.9444, 0.6429, 0.9444, 0.7143, 0.8889, 0.7143, 0.8889, 0.6429, 1.0, 0.8571, 0.9722, 0.9286, 0.9444, 0.8571, 0.9444, 0.2143, 0.9444, 0.2857, 0.8889, 0.2857, 0.8889, 0.2143, 0.8333, 0.3571, 0.8333, 0.4286, 0.7778, 0.4286, 0.7778, 0.3571, 0.8333, 0.6429, 0.8333, 0.7143, 0.7778, 0.7143, 0.7778, 0.6429, 0.8889, 0.8571, 0.8611, 0.9286, 0.8333, 0.8571, 0.8889, 0.1429, 0.8889, 0.2143, 0.8333, 0.2143, 0.8333, 0.5, 0.8333, 0.5714, 0.7778, 0.5714, 0.7778, 0.5, 0.8333, 0.7857, 0.8333, 0.8571, 0.7778, 0.8571, 0.7778, 0.7857, 0.7222, 0.3571, 0.7222, 0.4286, 0.6667, 0.4286, 0.6667, 0.3571, 0.7222, 0.6429, 0.7222, 0.7143, 0.6667, 0.7143, 0.6667, 0.6429, 0.7778, 0.8571, 0.75, 0.9286, 0.7222, 0.8571, 0.7222, 0.2143, 0.7222, 0.2857, 0.6667, 0.2857, 0.6667, 0.2143, 0.7222, 0.5, 0.7222, 0.5714, 0.6667, 0.5714, 0.6667, 0.5, 0.7222, 0.7857, 0.7222, 0.8571, 0.6667, 0.8571, 0.6667, 0.7857, 0.0, 0.0, 0.0, 0.0, 0.1875, 0.5, 0.0, 0.0, 0.0, 0.0, 0.0, 0.0, 0.0, 0.0, 0.0, 0.0, 0.0, 0.0, 0.0, 0.0, 0.0, 0.0, 0.0, 0.0, 0.375, 0.75, 0.375, 1.0, 0.375, 1.0, 0.375, 0.75, 0.0, 0.0, 0.0, 0.0, 0.1875, 0.5, 0.0, 0.0, 0.0, 0.0, 0.0, 0.0, 0.0, 0.0, 0.0, 0.0, 0.0, 0.0, 0.0, 0.0, 0.0, 0.0, 0.0, 0.0, 0.375, 0.75, 0.375, 0.75, 0.375, 1.0, 0.375, 1.0, 0.4444, 0.2857, 0.3889, 0.2857, 0.3889, 0.2143, 0.0, 0.0, 0.0, 0.0, 0.0, 0.0, 0.0, 0.0, 0.0, 0.0, 0.0, 0.0, 0.0, 0.0, 0.0, 0.0, 0.0, 0.0, 0.0, 0.0, 0.0, 0.0, 0.0, 0.0, 0.3889, 0.2143, 0.3333, 0.2143, 0.3333, 0.1429, 0.3889, 0.2143, 0.3889, 0.2857, 0.3333, 0.2143, 0.3889, 0.2857, 0.3333, 0.2857, 0.3333, 0.2143, 0.7222, 0.7143, 0.7222, 0.7857, 0.6667, 0.7857, 0.6667, 0.7143, 0.7778, 0.7143, 0.7778, 0.7857, 0.7222, 0.7857, 0.7222, 0.7143, 0.7778, 0.7857, 0.7778, 0.8571, 0.7222, 0.8571, 0.7222, 0.7857, 0.7222, 0.4286, 0.7222, 0.5, 0.6667, 0.5, 0.6667, 0.4286, 0.7778, 0.4286, 0.7778, 0.5, 0.7222, 0.5, 0.7222, 0.4286, 0.7778, 0.5, 0.7778, 0.5714, 0.7222, 0.5714, 0.7222, 0.5, 0.7222, 0.1429, 0.7222, 0.2143, 0.6667, 0.2143, 0.6667, 0.1429, 0.7778, 0.1429, 0.7778, 0.2143, 0.7222, 0.2143, 0.7222, 0.1429, 0.7778, 0.2143, 0.7778, 0.2857, 0.7222, 0.2857, 0.7222, 0.2143, 0.7222, 0.8571, 0.6944, 0.9286, 0.6667, 0.8571, 0.7222, 0.8571, 0.75, 0.9286, 0.6944, 0.9286, 0.75, 0.9286, 0.7222, 1.0, 0.6944, 0.9286, 0.7222, 0.5714, 0.7222, 0.6429, 0.6667, 0.6429, 0.6667, 0.5714, 0.7778, 0.5714, 0.7778, 0.6429, 0.7222, 0.6429, 0.7222, 0.5714, 0.7778, 0.6429, 0.7778, 0.7143, 0.7222, 0.7143, 0.7222, 0.6429, 0.7222, 0.2857, 0.7222, 0.3571, 0.6667, 0.3571, 0.6667, 0.2857, 0.7778, 0.2857, 0.7778, 0.3571, 0.7222, 0.3571, 0.7222, 0.2857, 0.7778, 0.3571, 0.7778, 0.4286, 0.7222, 0.4286, 0.7222, 0.3571, 0.8333, 0.7143, 0.8333, 0.7857, 0.7778, 0.7857, 0.7778, 0.7143, 0.8889, 0.7143, 0.8889, 0.7857, 0.8333, 0.7857, 0.8333, 0.7143, 0.8889, 0.7857, 0.8889, 0.8571, 0.8333, 0.8571, 0.8333, 0.7857, 0.8333, 0.4286, 0.8333, 0.5, 0.7778, 0.5, 0.7778, 0.4286, 0.8889, 0.4286, 0.8889, 0.5, 0.8333, 0.5, 0.8333, 0.4286, 0.8889, 0.5, 0.8889, 0.5714, 0.8333, 0.5714, 0.8333, 0.5, 0.8333, 0.2143, 0.8333, 0.2857, 0.7778, 0.2857, 0.8333, 0.2143, 0.8889, 0.2143, 0.8333, 0.2857, 0.8889, 0.2143, 0.8889, 0.2857, 0.8333, 0.2857, 0.8333, 0.8571, 0.8056, 0.9286, 0.7778, 0.8571, 0.8333, 0.8571, 0.8611, 0.9286, 0.8056, 0.9286, 0.8611, 0.9286, 0.8333, 1.0, 0.8056, 0.9286, 0.8333, 0.5714, 0.8333, 0.6429, 0.7778, 0.6429, 0.7778, 0.5714, 0.8889, 0.5714, 0.8889, 0.6429, 0.8333, 0.6429, 0.8333, 0.5714, 0.8889, 0.6429, 0.8889, 0.7143, 0.8333, 0.7143, 0.8333, 0.6429, 0.8333, 0.2857, 0.8333, 0.3571, 0.7778, 0.3571, 0.7778, 0.2857, 0.8889, 0.2857, 0.8889, 0.3571, 0.8333, 0.3571, 0.8333, 0.2857, 0.8889, 0.3571, 0.8889, 0.4286, 0.8333, 0.4286, 0.8333, 0.3571, 0.9444, 0.1429, 0.9444, 0.2143, 0.8889, 0.2143, 0.8889, 0.1429, 1.0, 0.1429, 1.0, 0.2143, 0.9444, 0.2143, 0.9444, 0.1429, 1.0, 0.2143, 1.0, 0.2857, 0.9444, 0.2857, 0.9444, 0.2143, 0.9444, 0.8571, 0.9167, 0.9286, 0.8889, 0.8571, 0.9444, 0.8571, 0.9722, 0.9286, 0.9167, 0.9286, 0.9722, 0.9286, 0.9444, 1.0, 0.9167, 0.9286, 0.9444, 0.5714, 0.9444, 0.6429, 0.8889, 0.6429, 0.8889, 0.5714, 1.0, 0.5714, 1.0, 0.6429, 0.9444, 0.6429, 0.9444, 0.5714, 1.0, 0.6429, 1.0, 0.7143, 0.9444, 0.7143, 0.9444, 0.6429, 0.9444, 0.2857, 0.9444, 0.3571, 0.8889, 0.3571, 0.8889, 0.2857, 1.0, 0.2857, 1.0, 0.3571, 0.9444, 0.3571, 0.9444, 0.2857, 1.0, 0.3571, 1.0, 0.4286, 0.9444, 0.4286, 0.9444, 0.3571, 0.9444, 0.7143, 0.9444, 0.7857, 0.8889, 0.7857, 0.8889, 0.7143, 1.0, 0.7143, 1.0, 0.7857, 0.9444, 0.7857, 0.9444, 0.7143, 1.0, 0.7857, 1.0, 0.8571, 0.9444, 0.8571, 0.9444, 0.7857, 0.9444, 0.4286, 0.9444, 0.5, 0.8889, 0.5, 0.8889, 0.4286, 1.0, 0.4286, 1.0, 0.5, 0.9444, 0.5, 0.9444, 0.4286, 1.0, 0.5, 1.0, 0.5714, 0.9444, 0.5714, 0.9444, 0.5, 0.05556, 0.8571, 0.02778, 0.9286, 5.96e-08, 0.8571, 0.05556, 0.8571, 0.08333, 0.9286, 0.02778, 0.9286, 0.08333, 0.9286, 0.05556, 1.0, 0.02778, 0.9286, 0.05556, 0.5714, 0.05556, 0.6429, 2.98e-08, 0.6429, 5.96e-08, 0.5714, 0.1111, 0.5714, 0.1111, 0.6429, 0.05556, 0.6429, 0.05556, 0.5714, 0.1111, 0.6429, 0.1111, 0.7143, 0.05556, 0.7143, 0.05556, 0.6429, 0.05556, 0.2857, 0.05556, 0.3571, 2.98e-08, 0.3571, 0.0, 0.2857, 0.1111, 0.2857, 0.1111, 0.3571, 0.05556, 0.3571, 0.05556, 0.2857, 0.1111, 0.3571, 0.1111, 0.4286, 0.05556, 0.4286, 0.05556, 0.3571, 0.05556, 0.7143, 0.05556, 0.7857, 2.98e-08, 0.7857, 0.0, 0.7143, 0.1111, 0.7143, 0.1111, 0.7857, 0.05556, 0.7857, 0.05556, 0.7143, 0.1111, 0.7857, 0.1111, 0.8571, 0.05556, 0.8571, 0.05556, 0.7857, 0.05556, 0.4286, 0.05556, 0.5, 5.96e-08, 0.5, 5.96e-08, 0.4286, 0.1111, 0.4286, 0.1111, 0.5, 0.05556, 0.5, 0.05556, 0.4286, 0.1111, 0.5, 0.1111, 0.5714, 0.05556, 0.5714, 0.05556, 0.5, 0.05556, 0.2143, 0.05556, 0.2857, 0.0, 0.2857, 0.05556, 0.2143, 0.1111, 0.2143, 0.05556, 0.2857, 0.1111, 0.2143, 0.1111, 0.2857, 0.05556, 0.2857, 0.1667, 0.5714, 0.1667, 0.6429, 0.1111, 0.6429, 0.1111, 0.5714, 0.2222, 0.5714, 0.2222, 0.6429, 0.1667, 0.6429, 0.1667, 0.5714, 0.2222, 0.6429, 0.2222, 0.7143, 0.1667, 0.7143, 0.1667, 0.6429, 0.1667, 0.2857, 0.1667, 0.3571, 0.1111, 0.3571, 0.1111, 0.2857, 0.2222, 0.2857, 0.2222, 0.3571, 0.1667, 0.3571, 0.1667, 0.2857, 0.2222, 0.3571, 0.2222, 0.4286, 0.1667, 0.4286, 0.1667, 0.3571, 0.1667, 0.7143, 0.1667, 0.7857, 0.1111, 0.7857, 0.1111, 0.7143, 0.2222, 0.7143, 0.2222, 0.7857, 0.1667, 0.7857, 0.1667, 0.7143, 0.2222, 0.7857, 0.2222, 0.8571, 0.1667, 0.8571, 0.1667, 0.7857, 0.1667, 0.4286, 0.1667, 0.5, 0.1111, 0.5, 0.1111, 0.4286, 0.2222, 0.4286, 0.2222, 0.5, 0.1667, 0.5, 0.1667, 0.4286, 0.2222, 0.5, 0.2222, 0.5714, 0.1667, 0.5714, 0.1667, 0.5, 0.1667, 0.1429, 0.1667, 0.2143, 0.1111, 0.2143, 0.1111, 0.1429, 0.2222, 0.1429, 0.2222, 0.2143, 0.1667, 0.2143, 0.1667, 0.1429, 0.2222, 0.2143, 0.2222, 0.2857, 0.1667, 0.2857, 0.1667, 0.2143, 0.1667, 0.8571, 0.1389, 0.9286, 0.1111, 0.8571, 0.1667, 0.8571, 0.1944, 0.9286, 0.1389, 0.9286, 0.1944, 0.9286, 0.1667, 1.0, 0.1389, 0.9286, 0.2778, 0.7143, 0.2778, 0.7857, 0.2222, 0.7857, 0.2222, 0.7143, 0.3333, 0.7143, 0.3333, 0.7857, 0.2778, 0.7857, 0.2778, 0.7143, 0.3333, 0.7857, 0.3333, 0.8571, 0.2778, 0.8571, 0.2778, 0.7857, 0.2778, 0.4286, 0.2778, 0.5, 0.2222, 0.5, 0.2222, 0.4286, 0.3333, 0.4286, 0.3333, 0.5, 0.2778, 0.5, 0.2778, 0.4286, 0.3333, 0.5, 0.3333, 0.5714, 0.2778, 0.5714, 0.2778, 0.5, 0.2778, 0.2143, 0.2778, 0.2857, 0.2222, 0.2857, 0.2778, 0.2143, 0.3333, 0.2143, 0.2778, 0.2857, 0.3333, 0.2143, 0.3333, 0.2857, 0.2778, 0.2857, 0.2778, 0.8571, 0.25, 0.9286, 0.2222, 0.8571, 0.2778, 0.8571, 0.3056, 0.9286, 0.25, 0.9286, 0.3056, 0.9286, 0.2778, 1.0, 0.25, 0.9286, 0.2778, 0.5714, 0.2778, 0.6429, 0.2222, 0.6429, 0.2222, 0.5714, 0.3333, 0.5714, 0.3333, 0.6429, 0.2778, 0.6429, 0.2778, 0.5714, 0.3333, 0.6429, 0.3333, 0.7143, 0.2778, 0.7143, 0.2778, 0.6429, 0.2778, 0.2857, 0.2778, 0.3571, 0.2222, 0.3571, 0.2222, 0.2857, 0.3333, 0.2857, 0.3333, 0.3571, 0.2778, 0.3571, 0.2778, 0.2857, 0.3333, 0.3571, 0.3333, 0.4286, 0.2778, 0.4286, 0.2778, 0.3571, 0.3889, 0.7143, 0.3889, 0.7857, 0.3333, 0.7857, 0.3333, 0.7143, 0.4444, 0.7143, 0.4444, 0.7857, 0.3889, 0.7857, 0.3889, 0.7143, 0.4444, 0.7857, 0.4444, 0.8571, 0.3889, 0.8571, 0.3889, 0.7857, 0.3889, 0.4286, 0.3889, 0.5, 0.3333, 0.5, 0.3333, 0.4286, 0.4444, 0.4286, 0.4444, 0.5, 0.3889, 0.5, 0.3889, 0.4286, 0.4444, 0.5, 0.4444, 0.5714, 0.3889, 0.5714, 0.3889, 0.5, 0.3889, 0.8571, 0.3611, 0.9286, 0.3333, 0.8571, 0.3889, 0.8571, 0.4167, 0.9286, 0.3611, 0.9286, 0.4167, 0.9286, 0.3889, 1.0, 0.3611, 0.9286, 0.3889, 0.5714, 0.3889, 0.6429, 0.3333, 0.6429, 0.3333, 0.5714, 0.4444, 0.5714, 0.4444, 0.6429, 0.3889, 0.6429, 0.3889, 0.5714, 0.4444, 0.6429, 0.4444, 0.7143, 0.3889, 0.7143, 0.3889, 0.6429, 0.3889, 0.2857, 0.3889, 0.3571, 0.3333, 0.3571, 0.3333, 0.2857, 0.4444, 0.2857, 0.4444, 0.3571, 0.3889, 0.3571, 0.3889, 0.2857, 0.4444, 0.3571, 0.4444, 0.4286, 0.3889, 0.4286, 0.3889, 0.3571, 0.5, 0.4286, 0.5, 0.5, 0.4444, 0.5, 0.4444, 0.4286, 0.5556, 0.4286, 0.5556, 0.5, 0.5, 0.5, 0.5, 0.4286, 0.5556, 0.5, 0.5556, 0.5714, 0.5, 0.5714, 0.5, 0.5, 0.5, 0.2143, 0.5, 0.2857, 0.4444, 0.2857, 0.5, 0.2143, 0.5556, 0.2143, 0.5, 0.2857, 0.5556, 0.2143, 0.5556, 0.2857, 0.5, 0.2857, 0.5, 0.8571, 0.4722, 0.9286, 0.4444, 0.8571, 0.5, 0.8571, 0.5278, 0.9286, 0.4722, 0.9286, 0.5278, 0.9286, 0.5, 1.0, 0.4722, 0.9286, 0.5, 0.5714, 0.5, 0.6429, 0.4444, 0.6429, 0.4444, 0.5714, 0.5556, 0.5714, 0.5556, 0.6429, 0.5, 0.6429, 0.5, 0.5714, 0.5556, 0.6429, 0.5556, 0.7143, 0.5, 0.7143, 0.5, 0.6429, 0.5, 0.2857, 0.5, 0.3571, 0.4444, 0.3571, 0.4444, 0.2857, 0.5556, 0.2857, 0.5556, 0.3571, 0.5, 0.3571, 0.5, 0.2857, 0.5556, 0.3571, 0.5556, 0.4286, 0.5, 0.4286, 0.5, 0.3571, 0.5, 0.7143, 0.5, 0.7857, 0.4444, 0.7857, 0.4444, 0.7143, 0.5556, 0.7143, 0.5556, 0.7857, 0.5, 0.7857, 0.5, 0.7143, 0.5556, 0.7857, 0.5556, 0.8571, 0.5, 0.8571, 0.5, 0.7857, 0.6111, 0.7143, 0.6111, 0.7857, 0.5556, 0.7857, 0.5556, 0.7143, 0.6667, 0.7143, 0.6667, 0.7857, 0.6111, 0.7857, 0.6111, 0.7143, 0.6667, 0.7857, 0.6667, 0.8571, 0.6111, 0.8571, 0.6111, 0.7857, 0.6111, 0.4286, 0.6111, 0.5, 0.5556, 0.5, 0.5556, 0.4286, 0.6667, 0.4286, 0.6667, 0.5, 0.6111, 0.5, 0.6111, 0.4286, 0.6667, 0.5, 0.6667, 0.5714, 0.6111, 0.5714, 0.6111, 0.5, 0.6111, 0.2143, 0.6111, 0.2857, 0.5556, 0.2857, 0.6111, 0.2143, 0.6667, 0.2143, 0.6111, 0.2857, 0.6667, 0.2143, 0.6667, 0.2857, 0.6111, 0.2857, 0.6111, 0.8571, 0.5833, 0.9286, 0.5556, 0.8571, 0.6111, 0.8571, 0.6389, 0.9286, 0.5833, 0.9286, 0.6389, 0.9286, 0.6111, 1.0, 0.5833, 0.9286, 0.6111, 0.5714, 0.6111, 0.6429, 0.5556, 0.6429, 0.5556, 0.5714, 0.6667, 0.5714, 0.6667, 0.6429, 0.6111, 0.6429, 0.6111, 0.5714, 0.6667, 0.6429, 0.6667, 0.7143, 0.6111, 0.7143, 0.6111, 0.6429, 0.6111, 0.2857, 0.6111, 0.3571, 0.5556, 0.3571, 0.5556, 0.2857, 0.6667, 0.2857, 0.6667, 0.3571, 0.6111, 0.3571, 0.6111, 0.2857, 0.6667, 0.3571, 0.6667, 0.4286, 0.6111, 0.4286, 0.6111, 0.3571, 0.7284, 0.625, 0.75, 0.625, 0.75, 0.6692, 0.7284, 0.6692, 0.7284, 0.5808, 0.75, 0.5808, 0.75, 0.625, 0.7284, 0.625, 0.75, 0.5808, 0.7716, 0.5808, 0.7716, 0.625, 0.75, 0.625])
me_cube.materials.append(mat_material)
me_cube.use_mirror_vertex_groups = False
me_cube.update()
arm_armature = bpy.data.armatures.new('Armature')  # bones are not reproduced

# ---- objects
ob_citizen = bpy.data.objects.new('Citizen', me_cube)
ob_armature = bpy.data.objects.new('Armature', arm_armature)

# ---- transforms, parenting, visibility, modifiers, constraints
ob_citizen.parent = ob_armature
ob_citizen.location = (-0.05695, -0.00356, 2.692)
ob_citizen.lock_rotations_4d = False
ob_citizen.empty_display_type = 'ARROWS'
ob_citizen.lineart.crease_threshold = 0.0
_vg = ob_citizen.vertex_groups.new(name='Bone')
for _i, _w in zip([1, 3, 5, 7, 20, 22, 23, 24, 25, 26, 27, 46, 47, 52, 55, 118, 119, 124, 127, 226, 229, 230, 233], [0.1526, 0.121, 0.241, 0.08107, 0.01143, 0.0107, 0.00242, 0.7027, 0.6233, 0.6562, 0.1979, 0.8634, 0.8128, 0.07285, 0.07077, 0.8988, 0.8729, 0.07818, 0.07162, 0.03643, 0.03539, 0.03909, 0.03581]): _vg.add([_i], _w, 'REPLACE')
_vg = ob_citizen.vertex_groups.new(name='Bone.001')
for _i, _w in zip([0, 2, 4, 6, 8, 9, 10, 11, 12, 13, 14, 15, 16, 17, 18, 19, 185, 190, 195, 200, 205, 210, 215, 220, 225, 234, 235, 236, 237, 241, 245, 248, 254, 255, 263, 264, 269, 273, 275, 276, 283, 284, 292, 297, 298, 302, 303, 311, 312, 313, 320, 321, 333, 334, 335, 336, 337, 340, 342, 346, 347, 349, 353, 357, 360, 364, 368, 371, 376, 377], [0.3483, 0.3424, 0.3274, 0.3626, 0.09695, 0.1062, 0.01834, 0.01252, 0.217, 0.229, 0.1903, 0.1813, 0.1007, 0.1033, 0.09554, 0.103, 0.02276, 0.01329, 0.03079, 0.01508, 0.02192, 0.02004, 0.01772, 0.01552, 0.01209, 0.1032, 0.102, 0.09926, 0.09811, 0.01138, 0.006646, 0.01802, 0.01539, 0.02204, 0.007538, 0.02293, 0.05699, 0.01096, 0.06172, 0.0185, 0.01002, 0.02098, 0.008862, 0.05663, 0.01888, 0.00776, 0.01662, 0.006045, 0.05553, 0.0138, 0.06245, 0.01742, 0.06151, 0.06707, 0.05639, 0.05921, 0.05832, 0.05596, 0.006902, 0.008311, 0.05907, 0.00944, 0.01049, 0.00925, 0.06083, 0.01147, 0.01102, 0.009012, 0.008711, 0.1006]): _vg.add([_i], _w, 'REPLACE')
_vg = ob_citizen.vertex_groups.new(name='Bone.002')
for _i, _w in zip([0, 2, 4, 6, 8, 9, 10, 11, 12, 13, 14, 15, 16, 17, 18, 19, 180, 181, 182, 183, 184, 185, 186, 187, 188, 189, 190, 191, 192, 193, 194, 195, 196, 197, 198, 199, 200, 201, 202, 203, 204, 205, 206, 207, 208, 209, 210, 211, 212, 213, 214, 215, 216, 217, 218, 219, 220, 221, 222, 223, 224, 225, 234, 235, 236, 237, 238, 239, 240, 241, 242, 243, 244, 245, 246, 247, 248, 249, 250, 251, 252, 253, 254, 255, 256, 257, 258, 259, 260, 261, 262, 263, 264, 265, 266, 267, 268, 269, 270, 271, 272, 273, 274, 275, 276, 277, 278, 279, 280, 281, 282, 283, 284, 285, 286, 287, 288, 289, 290, 291, 292, 293, 294, 295, 296, 297, 298, 299, 300, 301, 302, 303, 304, 305, 306, 307, 308, 309, 310, 311, 312, 313, 314, 315, 316, 317, 318, 319, 320, 321, 322, 323, 324, 325, 326, 327, 328, 329, 330, 331, 332, 333, 334, 335, 336, 337, 338, 339, 340, 341, 342, 343, 344, 345, 346, 347, 348, 349, 350, 351, 352, 353, 354, 355, 356, 357, 358, 359, 360, 361, 362, 363, 364, 365, 366, 367, 368, 369, 370, 371, 372, 373, 374, 375, 376, 377], [0.2845, 0.304, 0.2945, 0.2982, 0.0849, 0.08849, 0.006293, 0.005759, 0.1908, 0.1901, 0.157, 0.1613, 0.7927, 0.7905, 0.7961, 0.7989, 1.0, 0.9985, 0.9955, 0.9887, 0.972, 0.925, 0.9988, 0.9963, 0.9903, 0.9754, 0.9352, 0.9985, 0.9954, 0.9881, 0.9701, 0.9184, 0.9982, 0.9948, 0.988, 0.9731, 0.9347, 0.9983, 0.995, 0.9882, 0.9723, 0.9294, 0.9987, 0.996, 0.9897, 0.9739, 0.9306, 0.9987, 0.9959, 0.9895, 0.9735, 0.9288, 0.9983, 0.995, 0.9882, 0.9726, 0.9307, 0.9982, 0.9948, 0.9881, 0.9732, 0.9353, 0.7947, 0.7916, 0.7975, 0.7944, 0.997, 0.9921, 0.9804, 0.9485, 0.9976, 0.9933, 0.9828, 0.9553, 0.9959, 0.9987, 0.9301, 0.9737, 0.9895, 0.9969, 0.9917, 0.9791, 0.9443, 0.9268, 0.9728, 0.9892, 0.9958, 0.9987, 0.9965, 0.9914, 0.9805, 0.9539, 0.9266, 0.9716, 0.988, 0.9951, 0.9984, 0.864, 0.9967, 0.9916, 0.9803, 0.9508, 0.9983, 0.8589, 0.9321, 0.9727, 0.9881, 0.9949, 0.9973, 0.9929, 0.9818, 0.9522, 0.93, 0.9731, 0.989, 0.9955, 0.9985, 0.9973, 0.9927, 0.9815, 0.9511, 0.9737, 0.9896, 0.996, 0.9987, 0.8624, 0.9297, 0.9967, 0.9916, 0.9804, 0.9516, 0.9297, 0.9731, 0.9889, 0.9955, 0.9985, 0.9965, 0.9914, 0.9807, 0.9543, 0.8634, 0.933, 0.9729, 0.9881, 0.9949, 0.9983, 0.9991, 0.9992, 0.8641, 0.9302, 0.9726, 0.9884, 0.9951, 0.9984, 0.9994, 0.9993, 0.9991, 0.9991, 0.9993, 0.9993, 0.9991, 0.8647, 0.8544, 0.864, 0.8626, 0.8628, 0.9966, 0.9805, 0.8637, 0.9915, 0.953, 0.997, 0.981, 0.9922, 0.9514, 0.8636, 0.9928, 0.9517, 0.9973, 0.9817, 0.9923, 0.9515, 0.997, 0.981, 0.9915, 0.9524, 0.9966, 0.9804, 0.8634, 0.9967, 0.9798, 0.9915, 0.9491, 0.9972, 0.981, 0.9925, 0.9498, 0.9816, 0.9927, 0.9519, 0.9973, 0.9967, 0.9805, 0.9918, 0.9514, 0.7945]): _vg.add([_i], _w, 'REPLACE')
_vg = ob_citizen.vertex_groups.new(name='Bone.003.L')
for _i, _w in zip([0, 2, 4, 6, 8, 9, 12, 13, 14, 15, 16, 17, 18, 19, 21, 22, 25, 27, 28, 29, 30, 31, 32, 33, 82, 84, 195, 234, 235, 236, 237, 254, 255, 264, 269, 275, 297, 312, 320, 333, 334, 335, 336, 337, 340, 347, 360, 364, 368, 377], [0.08577, 0.2686, 0.08568, 0.2557, 0.852, 0.8413, 0.5327, 0.5226, 0.07325, 0.07247, 0.006814, 0.07685, 0.005229, 0.07077, 0.9083, 0.9149, 0.1424, 0.1432, 0.9572, 0.9589, 0.5226, 0.525, 0.8679, 0.9036, 0.02042, 0.02775, 0.01502, 0.07381, 0.04183, 0.038, 0.006022, 0.007509, 0.007509, 0.007509, 0.003407, 0.003407, 0.002615, 0.002615, 0.03539, 0.03539, 0.04593, 0.003407, 0.03842, 0.03842, 0.003011, 0.019, 0.0369, 0.003754, 0.003754, 0.03992]): _vg.add([_i], _w, 'REPLACE')
_vg = ob_citizen.vertex_groups.new(name='Bone.004.L')
for _i, _w in zip([30, 31, 32, 33, 77, 78, 79, 80, 81, 82, 83, 84, 89, 91, 92], [0.4593, 0.4565, 0.1014, 0.07404, 0.01135, 0.02458, 0.005715, 0.006559, 0.5126, 0.8815, 0.5157, 0.8806, 0.01707, 0.01509, 0.006543]): _vg.add([_i], _w, 'REPLACE')
_vg = ob_citizen.vertex_groups.new(name='Bone.005.L')
for _i, _w in zip([81, 82, 83, 84], [0.4508, 0.02865, 0.4501, 0.03986]): _vg.add([_i], _w, 'REPLACE')
_vg = ob_citizen.vertex_groups.new(name='Bone.006.L')
for _i, _w in zip([77, 78, 79, 80, 82, 84, 85, 86, 87, 88, 89, 90, 91, 92, 93, 94, 95, 96, 97, 98, 99, 100, 101, 102, 103, 104, 105], [0.9649, 0.9574, 0.9516, 0.9509, 0.03663, 0.01895, 0.989, 0.9886, 0.9891, 0.9885, 0.9535, 0.9716, 0.9554, 0.9687, 0.9916, 0.995, 0.9925, 0.9942, 0.9805, 0.9823, 0.9798, 0.9804, 0.9814, 0.983, 0.99, 0.9999, 0.9864]): _vg.add([_i], _w, 'REPLACE')
_vg = ob_citizen.vertex_groups.new(name='Bone.003.R')
for _i, _w in zip([0, 2, 4, 5, 6, 10, 11, 12, 13, 14, 15, 16, 17, 18, 19, 20, 21, 22, 23, 24, 26, 38, 39, 40, 41, 43, 45, 185, 215, 220, 234, 235, 236, 237, 241, 248, 269, 275, 292, 297, 298, 302, 303, 312, 313, 320, 321, 333, 334, 335, 336, 337, 340, 342, 346, 347, 349, 360, 371, 376, 377], [0.2772, 0.08369, 0.288, 0.03975, 0.08222, 0.9239, 0.9267, 0.05859, 0.05739, 0.5708, 0.5761, 0.077, 0.007803, 0.07955, 0.00392, 0.9237, 0.01343, 0.008767, 0.9292, 0.1412, 0.1307, 0.5223, 0.5246, 0.8736, 0.9077, 0.01766, 0.02596, 0.004094, 9.644e-05, 0.002545, 0.005861, 0.0424, 0.04174, 0.07828, 0.002047, 0.002047, 0.0385, 0.04055, 4.822e-05, 0.03983, 4.822e-05, 0.001272, 0.001321, 0.04105, 0.001272, 0.00196, 0.002047, 0.00196, 0.003901, 0.0385, 0.003901, 0.003901, 0.03977, 0.0006361, 0.0006603, 0.02089, 2.411e-05, 0.002931, 0.001024, 0.001024, 0.04207]): _vg.add([_i], _w, 'REPLACE')
_vg = ob_citizen.vertex_groups.new(name='Bone.004.R')
for _i, _w in zip([34, 35, 36, 37, 38, 39, 40, 41, 42, 43, 44, 45, 60, 62, 63], [0.008588, 0.02219, 0.007836, 0.007784, 0.458, 0.455, 0.09983, 0.07202, 0.5132, 0.8865, 0.5165, 0.8841, 0.01668, 0.01588, 0.001691]): _vg.add([_i], _w, 'REPLACE')
_vg = ob_citizen.vertex_groups.new(name='Bone.005.R')
for _i, _w in zip([42, 43, 44, 45], [0.4498, 0.02507, 0.448, 0.03685]): _vg.add([_i], _w, 'REPLACE')
_vg = ob_citizen.vertex_groups.new(name='Bone.006.R')
for _i, _w in zip([34, 35, 36, 37, 43, 45, 56, 57, 58, 59, 60, 61, 62, 63, 64, 65, 66, 67, 68, 69, 70, 71, 72, 73, 74, 75, 76], [0.9666, 0.9589, 0.9499, 0.9499, 0.03312, 0.01712, 0.9898, 0.9892, 0.9884, 0.9881, 0.9538, 0.9692, 0.9548, 0.9715, 0.9917, 0.9944, 0.9923, 0.9949, 0.9814, 0.9834, 0.9791, 0.9792, 0.9815, 0.9826, 0.9889, 0.9999, 0.9879]): _vg.add([_i], _w, 'REPLACE')
_vg = ob_citizen.vertex_groups.new(name='Bone.007.L')
for _i, _w in zip([3, 7, 21, 25, 27, 46, 47, 48, 49, 50, 51, 52, 53, 54, 55, 119, 226, 227, 228, 229], [0.8528, 0.8603, 0.0147, 0.2138, 0.6322, 0.1025, 0.1361, 0.03876, 0.03455, 0.04201, 0.06195, 0.8246, 0.5485, 0.9117, 0.8715, 0.02305, 0.4433, 0.2915, 0.4752, 0.4568]): _vg.add([_i], _w, 'REPLACE')
_vg = ob_citizen.vertex_groups.new(name='Bone.008.L')
for _i, _w in zip([7, 48, 49, 50, 51, 52, 53, 54, 55, 106, 107, 108, 109, 110, 111, 112, 113, 116, 117, 132, 133, 134, 135, 136, 137, 138, 139, 140, 141, 142, 143, 144, 145, 226, 227, 228, 229], [0.02803, 0.9145, 0.8308, 0.9207, 0.8495, 0.09312, 0.4368, 0.08128, 0.05299, 0.8278, 0.2535, 0.8443, 0.6089, 0.5165, 0.5477, 0.5703, 0.5311, 0.0589, 0.05684, 0.4877, 0.5136, 0.509, 0.4874, 0.1268, 0.6586, 0.09887, 0.6695, 0.1333, 0.2627, 0.07493, 0.02058, 0.07173, 0.08276, 0.4713, 0.6338, 0.4979, 0.4868]): _vg.add([_i], _w, 'REPLACE')
_vg = ob_citizen.vertex_groups.new(name='Bone.009.L')
for _i, _w in zip([48, 49, 50, 51, 106, 107, 108, 109, 110, 111, 112, 113, 114, 115, 116, 117, 128, 129, 130, 131, 132, 133, 134, 135, 136, 137, 138, 139, 140, 141, 142, 143, 144, 145, 146, 147, 226, 227, 228, 229], [0.03176, 0.1262, 0.009416, 0.08322, 0.1598, 0.7361, 0.1416, 0.3733, 0.4813, 0.4494, 0.4258, 0.4663, 0.9756, 0.9787, 0.9395, 0.9413, 0.9939, 0.9833, 0.9935, 0.9914, 0.5123, 0.4864, 0.491, 0.5126, 0.8732, 0.3414, 0.9011, 0.3305, 0.8627, 0.7306, 0.9228, 0.9636, 0.9283, 0.9172, 0.9846, 0.9846, 0.04161, 0.06312, 0.01588, 0.004708]): _vg.add([_i], _w, 'REPLACE')
_vg = ob_citizen.vertex_groups.new(name='Bone.007.R')
for _i, _w in zip([1, 5, 24, 26, 47, 118, 119, 120, 121, 122, 123, 124, 125, 126, 127, 230, 231, 232, 233], [0.8152, 0.6994, 0.1321, 0.1765, 0.007967, 0.06914, 0.07398, 0.04224, 0.03679, 0.03763, 0.0604, 0.8208, 0.5436, 0.9057, 0.8726, 0.4406, 0.2902, 0.474, 0.4551]): _vg.add([_i], _w, 'REPLACE')
_vg = ob_citizen.vertex_groups.new(name='Bone.008.R')
for _i, _w in zip([120, 121, 122, 123, 124, 125, 126, 127, 148, 149, 150, 151, 152, 153, 154, 155, 156, 157, 158, 159, 160, 161, 162, 163, 164, 165, 166, 167, 168, 169, 170, 171, 172, 173, 174, 175, 176, 177, 178, 179, 230, 231, 232, 233], [0.8476, 0.9074, 0.8432, 0.8847, 0.09336, 0.4395, 0.08187, 0.04576, 0.2818, 0.7685, 0.2607, 0.7247, 0.1146, 0.1158, 0.1023, 0.08283, 0.5562, 0.5576, 0.5614, 0.5814, 0.5266, 0.5116, 0.5088, 0.5069, 0.04284, 0.04981, 0.05832, 0.06725, 0.4754, 0.09658, 0.5492, 0.08446, 0.5834, 0.5472, 0.5714, 0.556, 0.4834, 0.4309, 0.5109, 0.5035, 0.489, 0.6735, 0.4647, 0.4445]): _vg.add([_i], _w, 'REPLACE')
_vg = ob_citizen.vertex_groups.new(name='Bone.009.R')
for _i, _w in zip([120, 121, 122, 123, 148, 149, 150, 151, 152, 153, 154, 155, 156, 157, 158, 159, 160, 161, 162, 163, 164, 165, 166, 167, 168, 169, 170, 171, 172, 173, 174, 175, 176, 177, 178, 179, 230, 231, 232, 233], [0.106, 0.04626, 0.1095, 0.04844, 0.7048, 0.2192, 0.7279, 0.2574, 0.8823, 0.8805, 0.8941, 0.9146, 0.4408, 0.4395, 0.4351, 0.4148, 0.4734, 0.4884, 0.4912, 0.4931, 0.9536, 0.9501, 0.9417, 0.9328, 0.5246, 0.9034, 0.4508, 0.9155, 0.4109, 0.4446, 0.4244, 0.4409, 0.5166, 0.5691, 0.4891, 0.4965, 0.02422, 0.02313, 0.05299, 0.05477]): _vg.add([_i], _w, 'REPLACE')
_m = ob_citizen.modifiers.new('Armature', 'ARMATURE')
_m.object = ob_armature
ob_armature.location = (-0.05574, -0.1671, -0.05685)
ob_armature.rotation_euler = (0.02038, 0.06758, 1.602)
ob_armature.show_in_front = True

# ---- collection membership
col_collection.objects.link(ob_citizen)
col_collection.objects.link(ob_armature)

# ---- scene / render settings (as saved in the file)
scene.frame_start = 1; scene.frame_end = 250; scene.frame_set(0)
scene.render.engine = 'BLENDER_EEVEE_NEXT'
scene.render.fps = 30
scene.render.bake_bias = 0.0
scene.render.bake_samples = 0
scene.cycles.sampling_pattern = 'TABULATED_SOBOL'
scene.eevee.use_volume_custom_range = False
bpy.context.view_layer.update()

# ---- added for rendering (the .blend has no active camera and no usable light): camera, sun
cam_auto = bpy.data.cameras.new('AutoCamera')
cam_auto.lens = 50.0
cam_auto.sensor_width = 36.0
cam_auto.clip_end = 1000.0
ob_auto_camera = bpy.data.objects.new('AutoCamera', cam_auto)
scene.collection.objects.link(ob_auto_camera)
ob_auto_camera.location = (7.51952, -9.20816, 9.35637)
ob_auto_camera.rotation_euler = (1.09748, -7.21219e-08, 0.694738)
scene.camera = ob_auto_camera
light_auto_sun = bpy.data.lights.new('AutoSun', 'SUN')
light_auto_sun.energy = 3.0
light_auto_sun.angle = 0.0523599
ob_auto_sun = bpy.data.objects.new('AutoSun', light_auto_sun)
scene.collection.objects.link(ob_auto_sun)
ob_auto_sun.rotation_euler = (0.872665, 0.174533, 0.523599)
bpy.context.view_layer.update()
